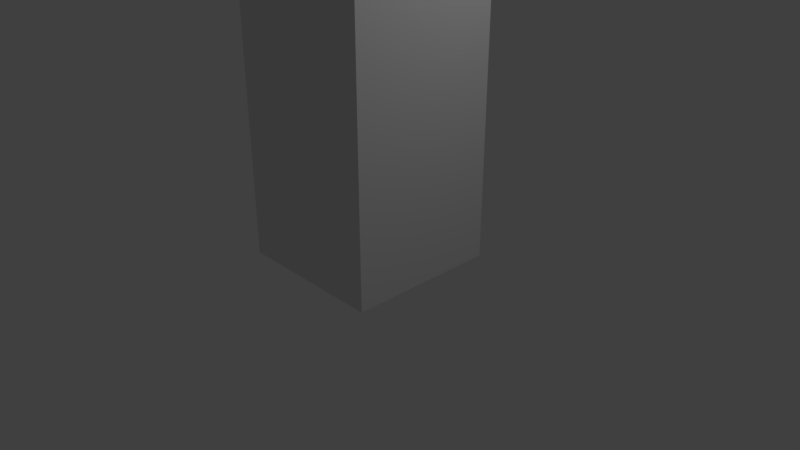 # Source: test.blend  (saved by Blender 2.78.0; exported with 4.5.12 LTS)
import bpy
from mathutils import Matrix  # noqa: F401  (used for matrix-valued properties, if any)

bpy.ops.wm.read_factory_settings(use_empty=True)
scene = bpy.context.scene
scene.name = 'Scene'

# ---- collections
col_collection_1 = bpy.data.collections.new('Collection 1'); scene.collection.children.link(col_collection_1)

# ---- materials (node trees are filled in below, after node groups)
mat_material = bpy.data.materials.new('Material')
mat_material.alpha_threshold = 0.0
mat_material.use_transparent_shadow = False
mat_material.roughness = 0.5
mat_material.line_color = (0.0, 0.0, 0.0, 1.0)

# ---- material node trees

# ---- world
world_world = bpy.data.worlds.new('World'); scene.world = world_world
world_world.color = (0.05088, 0.05088, 0.05088)
world_world.use_sun_shadow = False
world_world.sun_shadow_jitter_overblur = 0.0
world_world.cycles.sampling_method = 'MANUAL'

# ---- cameras
cam_camera = bpy.data.cameras.new('Camera')
cam_camera.clip_end = 100.0
cam_camera.lens = 35.0
cam_camera.sensor_width = 32.0
cam_camera.sensor_height = 18.0
cam_camera.ortho_scale = 7.314
cam_camera.dof.focus_distance = 0.0
cam_camera.dof.aperture_fstop = 128.0

# ---- lights
light_lamp = bpy.data.lights.new('Lamp', 'POINT')
light_lamp.transmission_factor = 0.0
light_lamp.cutoff_distance = 30.0
light_lamp.energy = 100.0
light_lamp.shadow_buffer_clip_start = 1.001
light_lamp.shadow_soft_size = 0.1
light_lamp.shadow_maximum_resolution = 0.006
light_lamp.use_absolute_resolution = True

# ---- meshes
me_cube = bpy.data.meshes.new('Cube')
me_cube.from_pydata([(1.0, 1.0, 0.0), (1.0, -1.0, 0.0), (-1.0, -1.0, 0.0), (-1.0, 1.0, 0.0), (1.0, 1.0, 2.0), (1.0, -1.0, 2.0), (-1.0, -1.0, 2.0), (-1.0, 1.0, 2.0), (1.0, 1.0, 4.0), (1.0, -1.0, 4.0), (-1.0, -1.0, 4.0), (-1.0, 1.0, 4.0)], [], [(0, 1, 2, 3), (5, 4, 8, 9), (0, 4, 5, 1), (1, 5, 6, 2), (2, 6, 7, 3), (4, 0, 3, 7), (8, 11, 10, 9), (7, 6, 10, 11), (4, 7, 11, 8), (6, 5, 9, 10)])
me_cube.materials.append(mat_material)
me_cube.use_remesh_preserve_volume = False
me_cube.use_remesh_preserve_attributes = False
me_cube.use_mirror_vertex_groups = False
me_cube.update()
arm_armature = bpy.data.armatures.new('Armature')  # bones are not reproduced

# ---- objects
ob_armature = bpy.data.objects.new('Armature', arm_armature)
ob_cube = bpy.data.objects.new('Cube', me_cube)
ob_lamp = bpy.data.objects.new('Lamp', light_lamp)
ob_camera = bpy.data.objects.new('Camera', cam_camera)

# ---- transforms, parenting, visibility, modifiers, constraints
ob_armature.location = (0.0, 0.0, 0.0)
ob_armature.lineart.crease_threshold = 0.0
ob_cube.parent = ob_armature
ob_cube.location = (0.0, 0.0, 0.0)
ob_cube.lock_rotations_4d = False
ob_cube.empty_display_type = 'ARROWS'
ob_cube.lineart.crease_threshold = 0.0
_vg = ob_cube.vertex_groups.new(name='Bone')
for _i, _w in zip([0, 1, 2, 3, 4, 5, 6, 7, 8, 9, 10, 11], [0.836, 0.8498, 0.836, 0.8498, 0.09062, 0.09173, 0.09062, 0.09173, 0.01404, 0.01653, 0.01404, 0.01653]): _vg.add([_i], _w, 'REPLACE')
_vg = ob_cube.vertex_groups.new(name='Bone.001')
for _i, _w in zip([0, 1, 2, 3, 4, 5, 6, 7, 8, 9, 10, 11], [0.164, 0.1502, 0.164, 0.1502, 0.9094, 0.9083, 0.9094, 0.9083, 0.968, 0.9667, 0.968, 0.9667]): _vg.add([_i], _w, 'REPLACE')
_m = ob_cube.modifiers.new('Armature', 'ARMATURE')
_m.object = ob_armature
ob_lamp.location = (4.076, 1.005, 5.904)
ob_lamp.rotation_euler = (0.6503, 0.05522, 1.866)
ob_lamp.lock_rotations_4d = False
ob_lamp.empty_display_type = 'ARROWS'
ob_lamp.color = (0.0, 0.0, 0.0, 0.0)
ob_lamp.lineart.crease_threshold = 0.0
ob_camera.location = (7.481, -6.508, 5.344)
ob_camera.rotation_euler = (1.109, 0.0, 0.8149)
ob_camera.lock_rotations_4d = False
ob_camera.empty_display_type = 'ARROWS'
ob_camera.color = (0.0, 0.0, 0.0, 0.0)
ob_camera.display_type = 'WIRE'
ob_camera.lineart.crease_threshold = 0.0

# ---- collection membership
col_collection_1.objects.link(ob_armature)
col_collection_1.objects.link(ob_cube)
col_collection_1.objects.link(ob_lamp)
col_collection_1.objects.link(ob_camera)

# ---- scene / render settings (as saved in the file)
scene.camera = ob_camera
scene.frame_start = 1; scene.frame_end = 60; scene.frame_set(0)
scene.render.engine = 'BLENDER_EEVEE_NEXT'
scene.render.resolution_percentage = 50
scene.render.dither_intensity = 0.0
scene.cycles.use_denoising = False
scene.cycles.samples = 128
scene.cycles.sampling_pattern = 'TABULATED_SOBOL'
scene.cycles.light_sampling_threshold = 0.0
scene.cycles.use_adaptive_sampling = False
scene.cycles.use_light_tree = False
scene.cycles.blur_glossy = 0.0
scene.cycles.sample_clamp_indirect = 0.0
scene.view_settings.view_transform = 'Standard'
bpy.context.view_layer.update()
